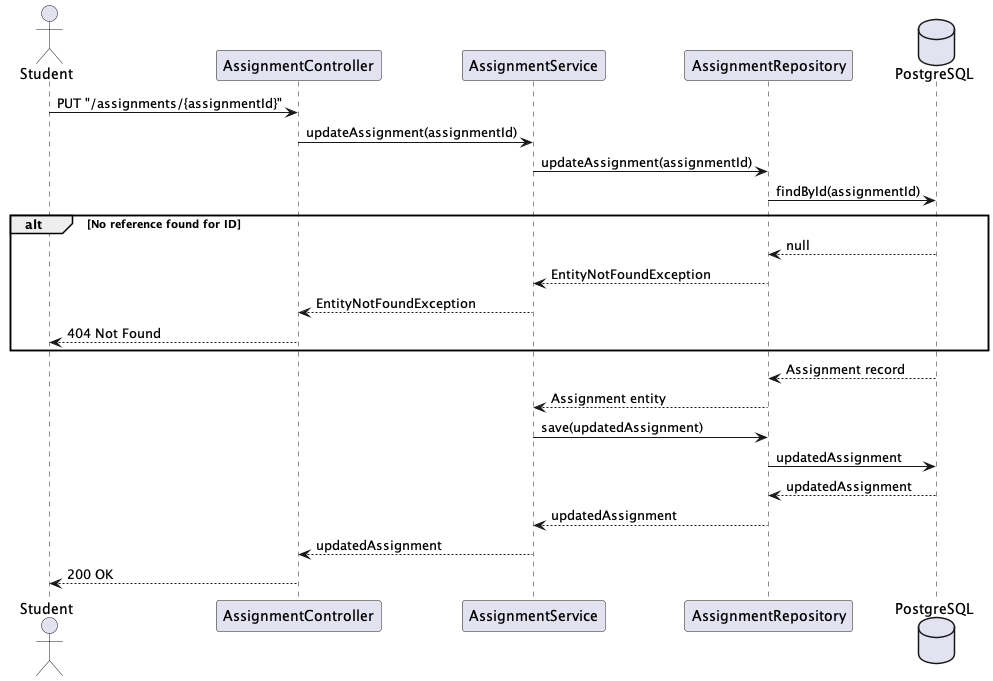

The diagram above was rendered by PlantUML. Its source (embedded in the PNG):
@startuml
actor Student
participant AssignmentController
participant AssignmentService
participant AssignmentRepository
database PostgreSQL

Student -> AssignmentController: PUT "/assignments/{assignmentId}"
AssignmentController -> AssignmentService: updateAssignment(assignmentId)
AssignmentService -> AssignmentRepository: updateAssignment(assignmentId)
AssignmentRepository -> PostgreSQL: findById(assignmentId)

alt No reference found for ID
PostgreSQL --> AssignmentRepository: null
AssignmentRepository --> AssignmentService: EntityNotFoundException
AssignmentService --> AssignmentController: EntityNotFoundException
AssignmentController --> Student: 404 Not Found
end

PostgreSQL --> AssignmentRepository: Assignment record
AssignmentRepository --> AssignmentService: Assignment entity
AssignmentService -> AssignmentRepository: save(updatedAssignment)
AssignmentRepository -> PostgreSQL: updatedAssignment
PostgreSQL --> AssignmentRepository: updatedAssignment
AssignmentRepository --> AssignmentService: updatedAssignment
AssignmentService --> AssignmentController: updatedAssignment
AssignmentController --> Student: 200 OK

@enduml